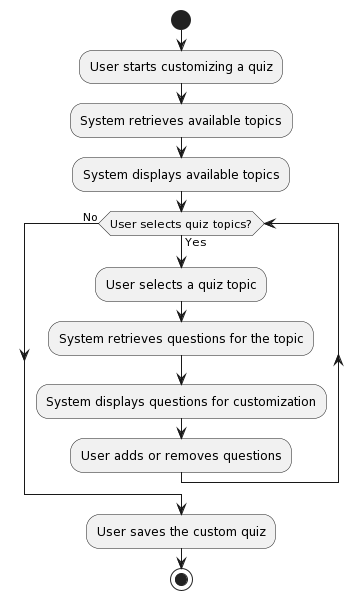

The diagram above was rendered by PlantUML. Its source (embedded in the PNG):
@startuml
start

:User starts customizing a quiz;
:System retrieves available topics;
:System displays available topics;

while (User selects quiz topics?) is (Yes)
  :User selects a quiz topic;
  :System retrieves questions for the topic;
  :System displays questions for customization;
  :User adds or removes questions;
endwhile (No)

:User saves the custom quiz;

stop
@enduml